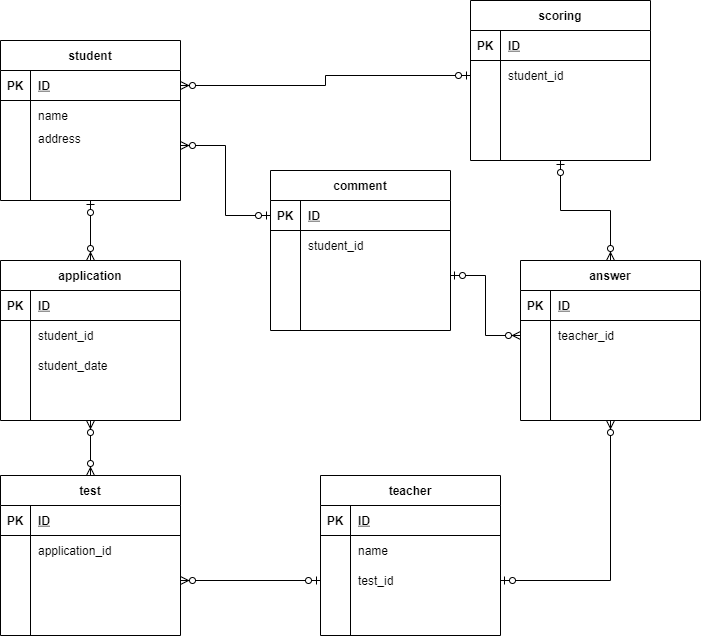

The diagram above was exported from draw.io. Its source (the exported page's mxGraphModel, read from the mxfile embedded in the PNG):
<mxGraphModel dx="820" dy="585" grid="1" gridSize="10" guides="1" tooltips="1" connect="1" arrows="1" fold="1" page="1" pageScale="1" pageWidth="827" pageHeight="1169" math="0" shadow="0">
  <root>
    <mxCell id="PcR57znVU3oYsCi3MSdu-0" />
    <mxCell id="PcR57znVU3oYsCi3MSdu-1" parent="PcR57znVU3oYsCi3MSdu-0" />
    <mxCell id="78" style="edgeStyle=orthogonalEdgeStyle;rounded=0;orthogonalLoop=1;jettySize=auto;html=1;exitX=0.5;exitY=1;exitDx=0;exitDy=0;startArrow=ERzeroToOne;startFill=1;endArrow=ERzeroToMany;endFill=1;" parent="PcR57znVU3oYsCi3MSdu-1" source="0" target="39" edge="1">
      <mxGeometry relative="1" as="geometry" />
    </mxCell>
    <mxCell id="0" value="student" style="shape=table;startSize=30;container=1;collapsible=1;childLayout=tableLayout;fixedRows=1;rowLines=0;fontStyle=1;align=center;resizeLast=1;" parent="PcR57znVU3oYsCi3MSdu-1" vertex="1">
      <mxGeometry x="70" y="70" width="180" height="160" as="geometry" />
    </mxCell>
    <mxCell id="1" value="" style="shape=partialRectangle;collapsible=0;dropTarget=0;pointerEvents=0;fillColor=none;top=0;left=0;bottom=1;right=0;points=[[0,0.5],[1,0.5]];portConstraint=eastwest;" parent="0" vertex="1">
      <mxGeometry y="30" width="180" height="30" as="geometry" />
    </mxCell>
    <mxCell id="2" value="PK" style="shape=partialRectangle;connectable=0;fillColor=none;top=0;left=0;bottom=0;right=0;fontStyle=1;overflow=hidden;" parent="1" vertex="1">
      <mxGeometry width="30" height="30" as="geometry" />
    </mxCell>
    <mxCell id="3" value="ID" style="shape=partialRectangle;connectable=0;fillColor=none;top=0;left=0;bottom=0;right=0;align=left;spacingLeft=6;fontStyle=5;overflow=hidden;" parent="1" vertex="1">
      <mxGeometry x="30" width="150" height="30" as="geometry" />
    </mxCell>
    <mxCell id="4" value="" style="shape=partialRectangle;collapsible=0;dropTarget=0;pointerEvents=0;fillColor=none;top=0;left=0;bottom=0;right=0;points=[[0,0.5],[1,0.5]];portConstraint=eastwest;" parent="0" vertex="1">
      <mxGeometry y="60" width="180" height="30" as="geometry" />
    </mxCell>
    <mxCell id="5" value="" style="shape=partialRectangle;connectable=0;fillColor=none;top=0;left=0;bottom=0;right=0;editable=1;overflow=hidden;" parent="4" vertex="1">
      <mxGeometry width="30" height="30" as="geometry" />
    </mxCell>
    <mxCell id="6" value="name" style="shape=partialRectangle;connectable=0;fillColor=none;top=0;left=0;bottom=0;right=0;align=left;spacingLeft=6;overflow=hidden;" parent="4" vertex="1">
      <mxGeometry x="30" width="150" height="30" as="geometry" />
    </mxCell>
    <mxCell id="7" value="" style="shape=partialRectangle;collapsible=0;dropTarget=0;pointerEvents=0;fillColor=none;top=0;left=0;bottom=0;right=0;points=[[0,0.5],[1,0.5]];portConstraint=eastwest;" parent="0" vertex="1">
      <mxGeometry y="90" width="180" height="30" as="geometry" />
    </mxCell>
    <mxCell id="8" value="" style="shape=partialRectangle;connectable=0;fillColor=none;top=0;left=0;bottom=0;right=0;editable=1;overflow=hidden;" parent="7" vertex="1">
      <mxGeometry width="30" height="30" as="geometry" />
    </mxCell>
    <mxCell id="9" value="address&#10;" style="shape=partialRectangle;connectable=0;fillColor=none;top=0;left=0;bottom=0;right=0;align=left;spacingLeft=6;overflow=hidden;" parent="7" vertex="1">
      <mxGeometry x="30" width="150" height="30" as="geometry" />
    </mxCell>
    <mxCell id="10" value="" style="shape=partialRectangle;collapsible=0;dropTarget=0;pointerEvents=0;fillColor=none;top=0;left=0;bottom=0;right=0;points=[[0,0.5],[1,0.5]];portConstraint=eastwest;" parent="0" vertex="1">
      <mxGeometry y="120" width="180" height="30" as="geometry" />
    </mxCell>
    <mxCell id="11" value="" style="shape=partialRectangle;connectable=0;fillColor=none;top=0;left=0;bottom=0;right=0;editable=1;overflow=hidden;" parent="10" vertex="1">
      <mxGeometry width="30" height="30" as="geometry" />
    </mxCell>
    <mxCell id="12" value="" style="shape=partialRectangle;connectable=0;fillColor=none;top=0;left=0;bottom=0;right=0;align=left;spacingLeft=6;overflow=hidden;" parent="10" vertex="1">
      <mxGeometry x="30" width="150" height="30" as="geometry" />
    </mxCell>
    <mxCell id="13" value="comment" style="shape=table;startSize=30;container=1;collapsible=1;childLayout=tableLayout;fixedRows=1;rowLines=0;fontStyle=1;align=center;resizeLast=1;" parent="PcR57znVU3oYsCi3MSdu-1" vertex="1">
      <mxGeometry x="340" y="200" width="180" height="160" as="geometry" />
    </mxCell>
    <mxCell id="14" value="" style="shape=partialRectangle;collapsible=0;dropTarget=0;pointerEvents=0;fillColor=none;top=0;left=0;bottom=1;right=0;points=[[0,0.5],[1,0.5]];portConstraint=eastwest;" parent="13" vertex="1">
      <mxGeometry y="30" width="180" height="30" as="geometry" />
    </mxCell>
    <mxCell id="15" value="PK" style="shape=partialRectangle;connectable=0;fillColor=none;top=0;left=0;bottom=0;right=0;fontStyle=1;overflow=hidden;" parent="14" vertex="1">
      <mxGeometry width="30" height="30" as="geometry" />
    </mxCell>
    <mxCell id="16" value="ID" style="shape=partialRectangle;connectable=0;fillColor=none;top=0;left=0;bottom=0;right=0;align=left;spacingLeft=6;fontStyle=5;overflow=hidden;" parent="14" vertex="1">
      <mxGeometry x="30" width="150" height="30" as="geometry" />
    </mxCell>
    <mxCell id="17" value="" style="shape=partialRectangle;collapsible=0;dropTarget=0;pointerEvents=0;fillColor=none;top=0;left=0;bottom=0;right=0;points=[[0,0.5],[1,0.5]];portConstraint=eastwest;" parent="13" vertex="1">
      <mxGeometry y="60" width="180" height="30" as="geometry" />
    </mxCell>
    <mxCell id="18" value="" style="shape=partialRectangle;connectable=0;fillColor=none;top=0;left=0;bottom=0;right=0;editable=1;overflow=hidden;" parent="17" vertex="1">
      <mxGeometry width="30" height="30" as="geometry" />
    </mxCell>
    <mxCell id="19" value="student_id" style="shape=partialRectangle;connectable=0;fillColor=none;top=0;left=0;bottom=0;right=0;align=left;spacingLeft=6;overflow=hidden;" parent="17" vertex="1">
      <mxGeometry x="30" width="150" height="30" as="geometry" />
    </mxCell>
    <mxCell id="20" value="" style="shape=partialRectangle;collapsible=0;dropTarget=0;pointerEvents=0;fillColor=none;top=0;left=0;bottom=0;right=0;points=[[0,0.5],[1,0.5]];portConstraint=eastwest;" parent="13" vertex="1">
      <mxGeometry y="90" width="180" height="30" as="geometry" />
    </mxCell>
    <mxCell id="21" value="" style="shape=partialRectangle;connectable=0;fillColor=none;top=0;left=0;bottom=0;right=0;editable=1;overflow=hidden;" parent="20" vertex="1">
      <mxGeometry width="30" height="30" as="geometry" />
    </mxCell>
    <mxCell id="22" value="" style="shape=partialRectangle;connectable=0;fillColor=none;top=0;left=0;bottom=0;right=0;align=left;spacingLeft=6;overflow=hidden;" parent="20" vertex="1">
      <mxGeometry x="30" width="150" height="30" as="geometry" />
    </mxCell>
    <mxCell id="23" value="" style="shape=partialRectangle;collapsible=0;dropTarget=0;pointerEvents=0;fillColor=none;top=0;left=0;bottom=0;right=0;points=[[0,0.5],[1,0.5]];portConstraint=eastwest;" parent="13" vertex="1">
      <mxGeometry y="120" width="180" height="30" as="geometry" />
    </mxCell>
    <mxCell id="24" value="" style="shape=partialRectangle;connectable=0;fillColor=none;top=0;left=0;bottom=0;right=0;editable=1;overflow=hidden;" parent="23" vertex="1">
      <mxGeometry width="30" height="30" as="geometry" />
    </mxCell>
    <mxCell id="25" value="" style="shape=partialRectangle;connectable=0;fillColor=none;top=0;left=0;bottom=0;right=0;align=left;spacingLeft=6;overflow=hidden;" parent="23" vertex="1">
      <mxGeometry x="30" width="150" height="30" as="geometry" />
    </mxCell>
    <mxCell id="26" value="teacher" style="shape=table;startSize=30;container=1;collapsible=1;childLayout=tableLayout;fixedRows=1;rowLines=0;fontStyle=1;align=center;resizeLast=1;" parent="PcR57znVU3oYsCi3MSdu-1" vertex="1">
      <mxGeometry x="390" y="505" width="180" height="160" as="geometry" />
    </mxCell>
    <mxCell id="27" value="" style="shape=partialRectangle;collapsible=0;dropTarget=0;pointerEvents=0;fillColor=none;top=0;left=0;bottom=1;right=0;points=[[0,0.5],[1,0.5]];portConstraint=eastwest;" parent="26" vertex="1">
      <mxGeometry y="30" width="180" height="30" as="geometry" />
    </mxCell>
    <mxCell id="28" value="PK" style="shape=partialRectangle;connectable=0;fillColor=none;top=0;left=0;bottom=0;right=0;fontStyle=1;overflow=hidden;" parent="27" vertex="1">
      <mxGeometry width="30" height="30" as="geometry" />
    </mxCell>
    <mxCell id="29" value="ID" style="shape=partialRectangle;connectable=0;fillColor=none;top=0;left=0;bottom=0;right=0;align=left;spacingLeft=6;fontStyle=5;overflow=hidden;" parent="27" vertex="1">
      <mxGeometry x="30" width="150" height="30" as="geometry" />
    </mxCell>
    <mxCell id="30" value="" style="shape=partialRectangle;collapsible=0;dropTarget=0;pointerEvents=0;fillColor=none;top=0;left=0;bottom=0;right=0;points=[[0,0.5],[1,0.5]];portConstraint=eastwest;" parent="26" vertex="1">
      <mxGeometry y="60" width="180" height="30" as="geometry" />
    </mxCell>
    <mxCell id="31" value="" style="shape=partialRectangle;connectable=0;fillColor=none;top=0;left=0;bottom=0;right=0;editable=1;overflow=hidden;" parent="30" vertex="1">
      <mxGeometry width="30" height="30" as="geometry" />
    </mxCell>
    <mxCell id="32" value="name" style="shape=partialRectangle;connectable=0;fillColor=none;top=0;left=0;bottom=0;right=0;align=left;spacingLeft=6;overflow=hidden;" parent="30" vertex="1">
      <mxGeometry x="30" width="150" height="30" as="geometry" />
    </mxCell>
    <mxCell id="33" value="" style="shape=partialRectangle;collapsible=0;dropTarget=0;pointerEvents=0;fillColor=none;top=0;left=0;bottom=0;right=0;points=[[0,0.5],[1,0.5]];portConstraint=eastwest;" parent="26" vertex="1">
      <mxGeometry y="90" width="180" height="30" as="geometry" />
    </mxCell>
    <mxCell id="34" value="" style="shape=partialRectangle;connectable=0;fillColor=none;top=0;left=0;bottom=0;right=0;editable=1;overflow=hidden;" parent="33" vertex="1">
      <mxGeometry width="30" height="30" as="geometry" />
    </mxCell>
    <mxCell id="35" value="test_id" style="shape=partialRectangle;connectable=0;fillColor=none;top=0;left=0;bottom=0;right=0;align=left;spacingLeft=6;overflow=hidden;" parent="33" vertex="1">
      <mxGeometry x="30" width="150" height="30" as="geometry" />
    </mxCell>
    <mxCell id="36" value="" style="shape=partialRectangle;collapsible=0;dropTarget=0;pointerEvents=0;fillColor=none;top=0;left=0;bottom=0;right=0;points=[[0,0.5],[1,0.5]];portConstraint=eastwest;" parent="26" vertex="1">
      <mxGeometry y="120" width="180" height="30" as="geometry" />
    </mxCell>
    <mxCell id="37" value="" style="shape=partialRectangle;connectable=0;fillColor=none;top=0;left=0;bottom=0;right=0;editable=1;overflow=hidden;" parent="36" vertex="1">
      <mxGeometry width="30" height="30" as="geometry" />
    </mxCell>
    <mxCell id="38" value="" style="shape=partialRectangle;connectable=0;fillColor=none;top=0;left=0;bottom=0;right=0;align=left;spacingLeft=6;overflow=hidden;" parent="36" vertex="1">
      <mxGeometry x="30" width="150" height="30" as="geometry" />
    </mxCell>
    <mxCell id="93" style="edgeStyle=orthogonalEdgeStyle;rounded=0;orthogonalLoop=1;jettySize=auto;html=1;exitX=0.5;exitY=1;exitDx=0;exitDy=0;startArrow=ERzeroToMany;startFill=1;endArrow=ERzeroToMany;endFill=1;" parent="PcR57znVU3oYsCi3MSdu-1" source="39" target="80" edge="1">
      <mxGeometry relative="1" as="geometry" />
    </mxCell>
    <mxCell id="39" value="application" style="shape=table;startSize=30;container=1;collapsible=1;childLayout=tableLayout;fixedRows=1;rowLines=0;fontStyle=1;align=center;resizeLast=1;" parent="PcR57znVU3oYsCi3MSdu-1" vertex="1">
      <mxGeometry x="70" y="290" width="180" height="160" as="geometry" />
    </mxCell>
    <mxCell id="40" value="" style="shape=partialRectangle;collapsible=0;dropTarget=0;pointerEvents=0;fillColor=none;top=0;left=0;bottom=1;right=0;points=[[0,0.5],[1,0.5]];portConstraint=eastwest;" parent="39" vertex="1">
      <mxGeometry y="30" width="180" height="30" as="geometry" />
    </mxCell>
    <mxCell id="41" value="PK" style="shape=partialRectangle;connectable=0;fillColor=none;top=0;left=0;bottom=0;right=0;fontStyle=1;overflow=hidden;" parent="40" vertex="1">
      <mxGeometry width="30" height="30" as="geometry" />
    </mxCell>
    <mxCell id="42" value="ID" style="shape=partialRectangle;connectable=0;fillColor=none;top=0;left=0;bottom=0;right=0;align=left;spacingLeft=6;fontStyle=5;overflow=hidden;" parent="40" vertex="1">
      <mxGeometry x="30" width="150" height="30" as="geometry" />
    </mxCell>
    <mxCell id="43" value="" style="shape=partialRectangle;collapsible=0;dropTarget=0;pointerEvents=0;fillColor=none;top=0;left=0;bottom=0;right=0;points=[[0,0.5],[1,0.5]];portConstraint=eastwest;" parent="39" vertex="1">
      <mxGeometry y="60" width="180" height="30" as="geometry" />
    </mxCell>
    <mxCell id="44" value="" style="shape=partialRectangle;connectable=0;fillColor=none;top=0;left=0;bottom=0;right=0;editable=1;overflow=hidden;" parent="43" vertex="1">
      <mxGeometry width="30" height="30" as="geometry" />
    </mxCell>
    <mxCell id="45" value="student_id" style="shape=partialRectangle;connectable=0;fillColor=none;top=0;left=0;bottom=0;right=0;align=left;spacingLeft=6;overflow=hidden;" parent="43" vertex="1">
      <mxGeometry x="30" width="150" height="30" as="geometry" />
    </mxCell>
    <mxCell id="46" value="" style="shape=partialRectangle;collapsible=0;dropTarget=0;pointerEvents=0;fillColor=none;top=0;left=0;bottom=0;right=0;points=[[0,0.5],[1,0.5]];portConstraint=eastwest;" parent="39" vertex="1">
      <mxGeometry y="90" width="180" height="30" as="geometry" />
    </mxCell>
    <mxCell id="47" value="" style="shape=partialRectangle;connectable=0;fillColor=none;top=0;left=0;bottom=0;right=0;editable=1;overflow=hidden;" parent="46" vertex="1">
      <mxGeometry width="30" height="30" as="geometry" />
    </mxCell>
    <mxCell id="48" value="student_date" style="shape=partialRectangle;connectable=0;fillColor=none;top=0;left=0;bottom=0;right=0;align=left;spacingLeft=6;overflow=hidden;" parent="46" vertex="1">
      <mxGeometry x="30" width="150" height="30" as="geometry" />
    </mxCell>
    <mxCell id="49" value="" style="shape=partialRectangle;collapsible=0;dropTarget=0;pointerEvents=0;fillColor=none;top=0;left=0;bottom=0;right=0;points=[[0,0.5],[1,0.5]];portConstraint=eastwest;" parent="39" vertex="1">
      <mxGeometry y="120" width="180" height="30" as="geometry" />
    </mxCell>
    <mxCell id="50" value="" style="shape=partialRectangle;connectable=0;fillColor=none;top=0;left=0;bottom=0;right=0;editable=1;overflow=hidden;" parent="49" vertex="1">
      <mxGeometry width="30" height="30" as="geometry" />
    </mxCell>
    <mxCell id="51" value="" style="shape=partialRectangle;connectable=0;fillColor=none;top=0;left=0;bottom=0;right=0;align=left;spacingLeft=6;overflow=hidden;" parent="49" vertex="1">
      <mxGeometry x="30" width="150" height="30" as="geometry" />
    </mxCell>
    <mxCell id="101" style="edgeStyle=orthogonalEdgeStyle;rounded=0;orthogonalLoop=1;jettySize=auto;html=1;exitX=0.5;exitY=1;exitDx=0;exitDy=0;startArrow=ERzeroToOne;startFill=1;endArrow=ERzeroToMany;endFill=1;" edge="1" parent="PcR57znVU3oYsCi3MSdu-1" source="52" target="65">
      <mxGeometry relative="1" as="geometry" />
    </mxCell>
    <mxCell id="52" value="scoring" style="shape=table;startSize=30;container=1;collapsible=1;childLayout=tableLayout;fixedRows=1;rowLines=0;fontStyle=1;align=center;resizeLast=1;" parent="PcR57znVU3oYsCi3MSdu-1" vertex="1">
      <mxGeometry x="540" y="30" width="180" height="160" as="geometry" />
    </mxCell>
    <mxCell id="53" value="" style="shape=partialRectangle;collapsible=0;dropTarget=0;pointerEvents=0;fillColor=none;top=0;left=0;bottom=1;right=0;points=[[0,0.5],[1,0.5]];portConstraint=eastwest;" parent="52" vertex="1">
      <mxGeometry y="30" width="180" height="30" as="geometry" />
    </mxCell>
    <mxCell id="54" value="PK" style="shape=partialRectangle;connectable=0;fillColor=none;top=0;left=0;bottom=0;right=0;fontStyle=1;overflow=hidden;" parent="53" vertex="1">
      <mxGeometry width="30" height="30" as="geometry" />
    </mxCell>
    <mxCell id="55" value="ID" style="shape=partialRectangle;connectable=0;fillColor=none;top=0;left=0;bottom=0;right=0;align=left;spacingLeft=6;fontStyle=5;overflow=hidden;" parent="53" vertex="1">
      <mxGeometry x="30" width="150" height="30" as="geometry" />
    </mxCell>
    <mxCell id="56" value="" style="shape=partialRectangle;collapsible=0;dropTarget=0;pointerEvents=0;fillColor=none;top=0;left=0;bottom=0;right=0;points=[[0,0.5],[1,0.5]];portConstraint=eastwest;" parent="52" vertex="1">
      <mxGeometry y="60" width="180" height="30" as="geometry" />
    </mxCell>
    <mxCell id="57" value="" style="shape=partialRectangle;connectable=0;fillColor=none;top=0;left=0;bottom=0;right=0;editable=1;overflow=hidden;" parent="56" vertex="1">
      <mxGeometry width="30" height="30" as="geometry" />
    </mxCell>
    <mxCell id="58" value="student_id" style="shape=partialRectangle;connectable=0;fillColor=none;top=0;left=0;bottom=0;right=0;align=left;spacingLeft=6;overflow=hidden;" parent="56" vertex="1">
      <mxGeometry x="30" width="150" height="30" as="geometry" />
    </mxCell>
    <mxCell id="59" value="" style="shape=partialRectangle;collapsible=0;dropTarget=0;pointerEvents=0;fillColor=none;top=0;left=0;bottom=0;right=0;points=[[0,0.5],[1,0.5]];portConstraint=eastwest;" parent="52" vertex="1">
      <mxGeometry y="90" width="180" height="30" as="geometry" />
    </mxCell>
    <mxCell id="60" value="" style="shape=partialRectangle;connectable=0;fillColor=none;top=0;left=0;bottom=0;right=0;editable=1;overflow=hidden;" parent="59" vertex="1">
      <mxGeometry width="30" height="30" as="geometry" />
    </mxCell>
    <mxCell id="61" value="" style="shape=partialRectangle;connectable=0;fillColor=none;top=0;left=0;bottom=0;right=0;align=left;spacingLeft=6;overflow=hidden;" parent="59" vertex="1">
      <mxGeometry x="30" width="150" height="30" as="geometry" />
    </mxCell>
    <mxCell id="62" value="" style="shape=partialRectangle;collapsible=0;dropTarget=0;pointerEvents=0;fillColor=none;top=0;left=0;bottom=0;right=0;points=[[0,0.5],[1,0.5]];portConstraint=eastwest;" parent="52" vertex="1">
      <mxGeometry y="120" width="180" height="30" as="geometry" />
    </mxCell>
    <mxCell id="63" value="" style="shape=partialRectangle;connectable=0;fillColor=none;top=0;left=0;bottom=0;right=0;editable=1;overflow=hidden;" parent="62" vertex="1">
      <mxGeometry width="30" height="30" as="geometry" />
    </mxCell>
    <mxCell id="64" value="" style="shape=partialRectangle;connectable=0;fillColor=none;top=0;left=0;bottom=0;right=0;align=left;spacingLeft=6;overflow=hidden;" parent="62" vertex="1">
      <mxGeometry x="30" width="150" height="30" as="geometry" />
    </mxCell>
    <mxCell id="65" value="answer" style="shape=table;startSize=30;container=1;collapsible=1;childLayout=tableLayout;fixedRows=1;rowLines=0;fontStyle=1;align=center;resizeLast=1;" parent="PcR57znVU3oYsCi3MSdu-1" vertex="1">
      <mxGeometry x="590" y="290" width="180" height="160" as="geometry" />
    </mxCell>
    <mxCell id="66" value="" style="shape=partialRectangle;collapsible=0;dropTarget=0;pointerEvents=0;fillColor=none;top=0;left=0;bottom=1;right=0;points=[[0,0.5],[1,0.5]];portConstraint=eastwest;" parent="65" vertex="1">
      <mxGeometry y="30" width="180" height="30" as="geometry" />
    </mxCell>
    <mxCell id="67" value="PK" style="shape=partialRectangle;connectable=0;fillColor=none;top=0;left=0;bottom=0;right=0;fontStyle=1;overflow=hidden;" parent="66" vertex="1">
      <mxGeometry width="30" height="30" as="geometry" />
    </mxCell>
    <mxCell id="68" value="ID" style="shape=partialRectangle;connectable=0;fillColor=none;top=0;left=0;bottom=0;right=0;align=left;spacingLeft=6;fontStyle=5;overflow=hidden;" parent="66" vertex="1">
      <mxGeometry x="30" width="150" height="30" as="geometry" />
    </mxCell>
    <mxCell id="69" value="" style="shape=partialRectangle;collapsible=0;dropTarget=0;pointerEvents=0;fillColor=none;top=0;left=0;bottom=0;right=0;points=[[0,0.5],[1,0.5]];portConstraint=eastwest;" parent="65" vertex="1">
      <mxGeometry y="60" width="180" height="30" as="geometry" />
    </mxCell>
    <mxCell id="70" value="" style="shape=partialRectangle;connectable=0;fillColor=none;top=0;left=0;bottom=0;right=0;editable=1;overflow=hidden;" parent="69" vertex="1">
      <mxGeometry width="30" height="30" as="geometry" />
    </mxCell>
    <mxCell id="71" value="teacher_id" style="shape=partialRectangle;connectable=0;fillColor=none;top=0;left=0;bottom=0;right=0;align=left;spacingLeft=6;overflow=hidden;" parent="69" vertex="1">
      <mxGeometry x="30" width="150" height="30" as="geometry" />
    </mxCell>
    <mxCell id="72" value="" style="shape=partialRectangle;collapsible=0;dropTarget=0;pointerEvents=0;fillColor=none;top=0;left=0;bottom=0;right=0;points=[[0,0.5],[1,0.5]];portConstraint=eastwest;" parent="65" vertex="1">
      <mxGeometry y="90" width="180" height="30" as="geometry" />
    </mxCell>
    <mxCell id="73" value="" style="shape=partialRectangle;connectable=0;fillColor=none;top=0;left=0;bottom=0;right=0;editable=1;overflow=hidden;" parent="72" vertex="1">
      <mxGeometry width="30" height="30" as="geometry" />
    </mxCell>
    <mxCell id="74" value="" style="shape=partialRectangle;connectable=0;fillColor=none;top=0;left=0;bottom=0;right=0;align=left;spacingLeft=6;overflow=hidden;" parent="72" vertex="1">
      <mxGeometry x="30" width="150" height="30" as="geometry" />
    </mxCell>
    <mxCell id="75" value="" style="shape=partialRectangle;collapsible=0;dropTarget=0;pointerEvents=0;fillColor=none;top=0;left=0;bottom=0;right=0;points=[[0,0.5],[1,0.5]];portConstraint=eastwest;" parent="65" vertex="1">
      <mxGeometry y="120" width="180" height="30" as="geometry" />
    </mxCell>
    <mxCell id="76" value="" style="shape=partialRectangle;connectable=0;fillColor=none;top=0;left=0;bottom=0;right=0;editable=1;overflow=hidden;" parent="75" vertex="1">
      <mxGeometry width="30" height="30" as="geometry" />
    </mxCell>
    <mxCell id="77" value="" style="shape=partialRectangle;connectable=0;fillColor=none;top=0;left=0;bottom=0;right=0;align=left;spacingLeft=6;overflow=hidden;" parent="75" vertex="1">
      <mxGeometry x="30" width="150" height="30" as="geometry" />
    </mxCell>
    <mxCell id="80" value="test" style="shape=table;startSize=30;container=1;collapsible=1;childLayout=tableLayout;fixedRows=1;rowLines=0;fontStyle=1;align=center;resizeLast=1;" parent="PcR57znVU3oYsCi3MSdu-1" vertex="1">
      <mxGeometry x="70" y="505" width="180" height="160" as="geometry" />
    </mxCell>
    <mxCell id="81" value="" style="shape=partialRectangle;collapsible=0;dropTarget=0;pointerEvents=0;fillColor=none;top=0;left=0;bottom=1;right=0;points=[[0,0.5],[1,0.5]];portConstraint=eastwest;" parent="80" vertex="1">
      <mxGeometry y="30" width="180" height="30" as="geometry" />
    </mxCell>
    <mxCell id="82" value="PK" style="shape=partialRectangle;connectable=0;fillColor=none;top=0;left=0;bottom=0;right=0;fontStyle=1;overflow=hidden;" parent="81" vertex="1">
      <mxGeometry width="30" height="30" as="geometry" />
    </mxCell>
    <mxCell id="83" value="ID" style="shape=partialRectangle;connectable=0;fillColor=none;top=0;left=0;bottom=0;right=0;align=left;spacingLeft=6;fontStyle=5;overflow=hidden;" parent="81" vertex="1">
      <mxGeometry x="30" width="150" height="30" as="geometry" />
    </mxCell>
    <mxCell id="84" value="" style="shape=partialRectangle;collapsible=0;dropTarget=0;pointerEvents=0;fillColor=none;top=0;left=0;bottom=0;right=0;points=[[0,0.5],[1,0.5]];portConstraint=eastwest;" parent="80" vertex="1">
      <mxGeometry y="60" width="180" height="30" as="geometry" />
    </mxCell>
    <mxCell id="85" value="" style="shape=partialRectangle;connectable=0;fillColor=none;top=0;left=0;bottom=0;right=0;editable=1;overflow=hidden;" parent="84" vertex="1">
      <mxGeometry width="30" height="30" as="geometry" />
    </mxCell>
    <mxCell id="86" value="application_id" style="shape=partialRectangle;connectable=0;fillColor=none;top=0;left=0;bottom=0;right=0;align=left;spacingLeft=6;overflow=hidden;" parent="84" vertex="1">
      <mxGeometry x="30" width="150" height="30" as="geometry" />
    </mxCell>
    <mxCell id="87" value="" style="shape=partialRectangle;collapsible=0;dropTarget=0;pointerEvents=0;fillColor=none;top=0;left=0;bottom=0;right=0;points=[[0,0.5],[1,0.5]];portConstraint=eastwest;" parent="80" vertex="1">
      <mxGeometry y="90" width="180" height="30" as="geometry" />
    </mxCell>
    <mxCell id="88" value="" style="shape=partialRectangle;connectable=0;fillColor=none;top=0;left=0;bottom=0;right=0;editable=1;overflow=hidden;" parent="87" vertex="1">
      <mxGeometry width="30" height="30" as="geometry" />
    </mxCell>
    <mxCell id="89" value="" style="shape=partialRectangle;connectable=0;fillColor=none;top=0;left=0;bottom=0;right=0;align=left;spacingLeft=6;overflow=hidden;" parent="87" vertex="1">
      <mxGeometry x="30" width="150" height="30" as="geometry" />
    </mxCell>
    <mxCell id="90" value="" style="shape=partialRectangle;collapsible=0;dropTarget=0;pointerEvents=0;fillColor=none;top=0;left=0;bottom=0;right=0;points=[[0,0.5],[1,0.5]];portConstraint=eastwest;" parent="80" vertex="1">
      <mxGeometry y="120" width="180" height="30" as="geometry" />
    </mxCell>
    <mxCell id="91" value="" style="shape=partialRectangle;connectable=0;fillColor=none;top=0;left=0;bottom=0;right=0;editable=1;overflow=hidden;" parent="90" vertex="1">
      <mxGeometry width="30" height="30" as="geometry" />
    </mxCell>
    <mxCell id="92" value="" style="shape=partialRectangle;connectable=0;fillColor=none;top=0;left=0;bottom=0;right=0;align=left;spacingLeft=6;overflow=hidden;" parent="90" vertex="1">
      <mxGeometry x="30" width="150" height="30" as="geometry" />
    </mxCell>
    <mxCell id="98" style="edgeStyle=orthogonalEdgeStyle;rounded=0;orthogonalLoop=1;jettySize=auto;html=1;exitX=0;exitY=0.5;exitDx=0;exitDy=0;startArrow=ERzeroToOne;startFill=1;endArrow=ERzeroToMany;endFill=1;" parent="PcR57znVU3oYsCi3MSdu-1" source="56" target="1" edge="1">
      <mxGeometry relative="1" as="geometry" />
    </mxCell>
    <mxCell id="99" style="edgeStyle=orthogonalEdgeStyle;rounded=0;orthogonalLoop=1;jettySize=auto;html=1;exitX=0;exitY=0.5;exitDx=0;exitDy=0;entryX=1;entryY=0.5;entryDx=0;entryDy=0;startArrow=ERzeroToOne;startFill=1;endArrow=ERzeroToMany;endFill=1;" parent="PcR57znVU3oYsCi3MSdu-1" source="14" target="7" edge="1">
      <mxGeometry relative="1" as="geometry" />
    </mxCell>
    <mxCell id="100" style="edgeStyle=orthogonalEdgeStyle;rounded=0;orthogonalLoop=1;jettySize=auto;html=1;exitX=1;exitY=0.5;exitDx=0;exitDy=0;entryX=0;entryY=0.5;entryDx=0;entryDy=0;startArrow=ERzeroToOne;startFill=1;endArrow=ERzeroToMany;endFill=1;" edge="1" parent="PcR57znVU3oYsCi3MSdu-1" source="20" target="69">
      <mxGeometry relative="1" as="geometry" />
    </mxCell>
    <mxCell id="102" style="edgeStyle=orthogonalEdgeStyle;rounded=0;orthogonalLoop=1;jettySize=auto;html=1;exitX=1;exitY=0.5;exitDx=0;exitDy=0;entryX=0;entryY=0.5;entryDx=0;entryDy=0;startArrow=ERzeroToMany;startFill=1;endArrow=ERzeroToOne;endFill=1;" edge="1" parent="PcR57znVU3oYsCi3MSdu-1" source="87" target="33">
      <mxGeometry relative="1" as="geometry" />
    </mxCell>
    <mxCell id="103" style="edgeStyle=orthogonalEdgeStyle;rounded=0;orthogonalLoop=1;jettySize=auto;html=1;exitX=1;exitY=0.5;exitDx=0;exitDy=0;entryX=0.5;entryY=1;entryDx=0;entryDy=0;endArrow=ERzeroToMany;endFill=1;startArrow=ERzeroToOne;startFill=1;" edge="1" parent="PcR57znVU3oYsCi3MSdu-1" source="33" target="65">
      <mxGeometry relative="1" as="geometry" />
    </mxCell>
  </root>
</mxGraphModel>